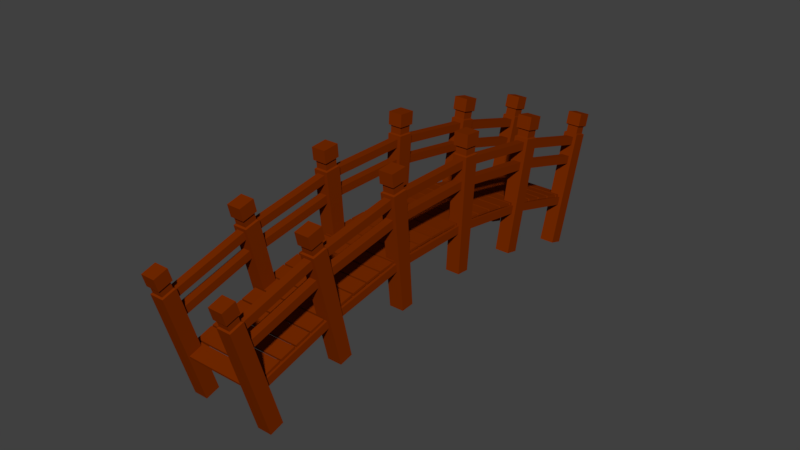 # Source: WoodenBridge.blend  (saved by Blender 2.78.0; exported with 4.5.12 LTS)
import bpy
from mathutils import Matrix  # noqa: F401  (used for matrix-valued properties, if any)

bpy.ops.wm.read_factory_settings(use_empty=True)
scene = bpy.context.scene
scene.name = 'Scene'

# ---- collections
col_collection_1 = bpy.data.collections.new('Collection 1'); scene.collection.children.link(col_collection_1)

# ---- materials (node trees are filled in below, after node groups)
mat_woodenbridge = bpy.data.materials.new('WoodenBridge')
mat_woodenbridge.alpha_threshold = 0.0
mat_woodenbridge.use_transparent_shadow = False
mat_woodenbridge.diffuse_color = (0.1833, 0.02328, 0.0, 1.0)
mat_woodenbridge.roughness = 0.5

# ---- material node trees

# ---- world
world_world = bpy.data.worlds.new('World'); scene.world = world_world
world_world.color = (0.05088, 0.05088, 0.05088)
world_world.use_sun_shadow = False
world_world.sun_shadow_jitter_overblur = 0.0
world_world.cycles.sampling_method = 'MANUAL'

# ---- meshes
me_circle = bpy.data.meshes.new('Circle')
me_circle.from_pydata([(0.1335, -1.134, -1.24), (0.1335, -1.134, 2.192), (-0.2335, -1.134, -1.24), (-0.2335, -1.134, 2.192), (0.1335, -0.7665, -1.24), (0.1335, -0.7665, 2.192), (-0.2335, -0.7665, -1.24), (-0.2335, -0.7665, 2.192), (0.1335, -1.134, 1.655), (0.1335, -1.134, 1.87), (-0.2335, -1.134, 1.87), (-0.2335, -1.134, 1.655), (-0.2335, -0.7665, 1.87), (-0.2335, -0.7665, 1.655), (0.1335, -0.7665, 1.87), (0.1335, -0.7665, 1.655), (0.09466, -1.095, 1.677), (0.09466, -1.095, 1.847), (-0.1947, -1.095, 1.847), (-0.1947, -1.095, 1.677), (-0.1947, -0.8053, 1.847), (-0.1947, -0.8053, 1.677), (0.09466, -0.8053, 1.847), (0.09466, -0.8053, 1.677), (0.1335, 0.7665, -1.24), (0.1335, 0.7665, 2.192), (-0.2335, 0.7665, -1.24), (-0.2335, 0.7665, 2.192), (0.1335, 1.134, -1.24), (0.1335, 1.134, 2.192), (-0.2335, 1.134, -1.24), (-0.2335, 1.134, 2.192), (0.1335, 0.7665, 1.655), (0.1335, 0.7665, 1.87), (-0.2335, 0.7665, 1.87), (-0.2335, 0.7665, 1.655), (-0.2335, 1.134, 1.87), (-0.2335, 1.134, 1.655), (0.1335, 1.134, 1.87), (0.1335, 1.134, 1.655), (0.09466, 0.8053, 1.677), (0.09466, 0.8053, 1.847), (-0.1947, 0.8053, 1.847), (-0.1947, 0.8053, 1.677), (-0.1947, 1.095, 1.847), (-0.1947, 1.095, 1.677), (0.09466, 1.095, 1.847), (0.09466, 1.095, 1.677)], [], [(9, 1, 3, 10), (10, 3, 7, 12), (12, 7, 5, 14), (14, 5, 1, 9), (2, 6, 4, 0), (7, 3, 1, 5), (4, 15, 8, 0), (8, 15, 23, 16), (6, 13, 15, 4), (15, 13, 21, 23), (2, 11, 13, 6), (13, 11, 19, 21), (0, 8, 11, 2), (11, 8, 16, 19), (23, 22, 17, 16), (21, 20, 22, 23), (19, 18, 20, 21), (16, 17, 18, 19), (9, 10, 18, 17), (10, 12, 20, 18), (12, 14, 22, 20), (14, 9, 17, 22), (33, 25, 27, 34), (34, 27, 31, 36), (36, 31, 29, 38), (38, 29, 25, 33), (26, 30, 28, 24), (31, 27, 25, 29), (28, 39, 32, 24), (32, 39, 47, 40), (30, 37, 39, 28), (39, 37, 45, 47), (26, 35, 37, 30), (37, 35, 43, 45), (24, 32, 35, 26), (35, 32, 40, 43), (47, 46, 41, 40), (45, 44, 46, 47), (43, 42, 44, 45), (40, 41, 42, 43), (33, 34, 42, 41), (34, 36, 44, 42), (36, 38, 46, 44), (38, 33, 41, 46)])
_uv = me_circle.uv_layers.new(name='UVMap')
_uv.uv.foreach_set('vector', [0.0, 0.0, 0.0, 0.0, 0.0, 0.0, 0.0, 0.0, 0.0, 0.0, 0.0, 0.0, 0.0, 0.0, 0.0, 0.0, 0.0, 0.0, 0.0, 0.0, 0.0, 0.0, 0.0, 0.0, 0.0, 0.0, 0.0, 0.0, 0.0, 0.0, 0.0, 0.0, 0.0, 0.0, 0.0, 0.0, 0.0, 0.0, 0.0, 0.0, 0.0, 0.0, 0.0, 0.0, 0.0, 0.0, 0.0, 0.0, 0.0, 0.0, 0.0, 0.0, 0.0, 0.0, 0.0, 0.0, 0.0, 0.0, 0.0, 0.0, 0.0, 0.0, 0.0, 0.0, 0.0, 0.0, 0.0, 0.0, 0.0, 0.0, 0.0, 0.0, 0.0, 0.0, 0.0, 0.0, 0.0, 0.0, 0.0, 0.0, 0.0, 0.0, 0.0, 0.0, 0.0, 0.0, 0.0, 0.0, 0.0, 0.0, 0.0, 0.0, 0.0, 0.0, 0.0, 0.0, 0.0, 0.0, 0.0, 0.0, 0.0, 0.0, 0.0, 0.0, 0.0, 0.0, 0.0, 0.0, 0.0, 0.0, 0.0, 0.0, 0.0, 0.0, 0.0, 0.0, 0.0, 0.0, 0.0, 0.0, 0.0, 0.0, 0.0, 0.0, 0.0, 0.0, 0.0, 0.0, 0.0, 0.0, 0.0, 0.0, 0.0, 0.0, 0.0, 0.0, 0.0, 0.0, 0.0, 0.0, 0.0, 0.0, 0.0, 0.0, 0.0, 0.0, 0.0, 0.0, 0.0, 0.0, 0.0, 0.0, 0.0, 0.0, 0.0, 0.0, 0.0, 0.0, 0.0, 0.0, 0.0, 0.0, 0.0, 0.0, 0.0, 0.0, 0.0, 0.0, 0.0, 0.0, 0.0, 0.0, 0.0, 0.0, 0.0, 0.0, 0.0, 0.0, 0.0, 0.0, 0.0, 0.0, 0.0, 0.0, 0.0, 0.0, 0.0, 0.0, 0.0, 0.0, 0.0, 0.0, 0.0, 0.0, 0.0, 0.0, 0.0, 0.0, 0.0, 0.0, 0.0, 0.0, 0.0, 0.0, 0.0, 0.0, 0.0, 0.0, 0.0, 0.0, 0.0, 0.0, 0.0, 0.0, 0.0, 0.0, 0.0, 0.0, 0.0, 0.0, 0.0, 0.0, 0.0, 0.0, 0.0, 0.0, 0.0, 0.0, 0.0, 0.0, 0.0, 0.0, 0.0, 0.0, 0.0, 0.0, 0.0, 0.0, 0.0, 0.0, 0.0, 0.0, 0.0, 0.0, 0.0, 0.0, 0.0, 0.0, 0.0, 0.0, 0.0, 0.0, 0.0, 0.0, 0.0, 0.0, 0.0, 0.0, 0.0, 0.0, 0.0, 0.0, 0.0, 0.0, 0.0, 0.0, 0.0, 0.0, 0.0, 0.0, 0.0, 0.0, 0.0, 0.0, 0.0, 0.0, 0.0, 0.0, 0.0, 0.0, 0.0, 0.0, 0.0, 0.0, 0.0, 0.0, 0.0, 0.0, 0.0, 0.0, 0.0, 0.0, 0.0, 0.0, 0.0, 0.0, 0.0, 0.0, 0.0, 0.0, 0.0, 0.0, 0.0, 0.0, 0.0, 0.0, 0.0, 0.0, 0.0, 0.0, 0.0, 0.0, 0.0, 0.0, 0.0, 0.0, 0.0, 0.0, 0.0, 0.0, 0.0, 0.0, 0.0, 0.0, 0.0, 0.0, 0.0, 0.0, 0.0, 0.0, 0.0, 0.0, 0.0, 0.0, 0.0, 0.0, 0.0, 0.0, 0.0, 0.0, 0.0, 0.0, 0.0, 0.0, 0.0, 0.0, 0.0, 0.0, 0.0, 0.0, 0.0, 0.0])
me_circle.materials.append(mat_woodenbridge)
me_circle.use_remesh_preserve_volume = False
me_circle.use_remesh_preserve_attributes = False
me_circle.use_mirror_vertex_groups = False
me_circle.update()
me_circle_001 = bpy.data.meshes.new('Circle.001')
me_circle_001.from_pydata([(-0.2, 1.0, -0.03), (-0.2, 1.0, 0.03), (0.2, 1.0, -0.03), (0.2, 1.0, 0.03), (-0.2, -1.0, -0.03), (-0.2, -1.0, 0.03), (0.2, -1.0, -0.03), (0.2, -1.0, 0.03)], [], [(0, 1, 3, 2), (2, 3, 7, 6), (6, 7, 5, 4), (4, 5, 1, 0), (2, 6, 4, 0), (7, 3, 1, 5)])
_uv = me_circle_001.uv_layers.new(name='UVMap')
_uv.uv.foreach_set('vector', [0.0, 0.0, 0.0, 0.0, 0.0, 0.0, 0.0, 0.0, 0.0, 0.0, 0.0, 0.0, 0.0, 0.0, 0.0, 0.0, 0.0, 0.0, 0.0, 0.0, 0.0, 0.0, 0.0, 0.0, 0.0, 0.0, 0.0, 0.0, 0.0, 0.0, 0.0, 0.0, 0.0, 0.0, 0.0, 0.0, 0.0, 0.0, 0.0, 0.0, 0.0, 0.0, 0.0, 0.0, 0.0, 0.0, 0.0, 0.0])
me_circle_001.materials.append(mat_woodenbridge)
me_circle_001.use_remesh_preserve_volume = False
me_circle_001.use_remesh_preserve_attributes = False
me_circle_001.use_mirror_vertex_groups = False
me_circle_001.update()
me_cube = bpy.data.meshes.new('Cube')
me_cube.from_pydata([(2.05, -1.05, 0.8757), (2.05, -1.05, 1.076), (2.05, -0.85, 0.8757), (2.05, -0.85, 1.076), (-0.05, -1.05, 0.8757), (-0.05, -1.05, 1.076), (-0.05, -0.85, 0.8757), (-0.05, -0.85, 1.076), (2.05, -1.05, 1.376), (2.05, -1.05, 1.576), (2.05, -0.85, 1.376), (2.05, -0.85, 1.576), (-0.05, -1.05, 1.376), (-0.05, -1.05, 1.576), (-0.05, -0.85, 1.376), (-0.05, -0.85, 1.576), (2.05, -1.05, -0.2243), (2.05, -1.05, -0.02427), (2.05, -0.85, -0.2243), (2.05, -0.85, -0.02427), (-0.05, -1.05, -0.2243), (-0.05, -1.05, -0.02427), (-0.05, -0.85, -0.2243), (-0.05, -0.85, -0.02427)], [], [(0, 2, 3, 1), (2, 6, 7, 3), (6, 4, 5, 7), (4, 0, 1, 5), (2, 0, 4, 6), (7, 5, 1, 3), (8, 10, 11, 9), (10, 14, 15, 11), (14, 12, 13, 15), (12, 8, 9, 13), (10, 8, 12, 14), (15, 13, 9, 11), (16, 18, 19, 17), (18, 22, 23, 19), (22, 20, 21, 23), (20, 16, 17, 21), (18, 16, 20, 22), (23, 21, 17, 19)])
me_cube.materials.append(mat_woodenbridge)
me_cube.use_remesh_preserve_volume = False
me_cube.use_remesh_preserve_attributes = False
me_cube.use_mirror_vertex_groups = False
me_cube.update()

# ---- curves / text
cu_beziercurve = bpy.data.curves.new('BezierCurve', 'CURVE')
cu_beziercurve.dimensions = '3D'
_sp = cu_beziercurve.splines.new('BEZIER'); _sp.bezier_points.add(2)
_sp.bezier_points.foreach_set('co', [4.371e-08, 0.0, 0.0, 8.196e-09, 5.5, 1.0, -4.371e-08, 11.0, 0.0])
_sp.bezier_points.foreach_set('handle_left', [4.371e-08, -1.914, -0.5797, 2.732e-08, 3.541, 1.0, -3.278e-08, 9.019, 0.6])
_sp.bezier_points.foreach_set('handle_right', [4.371e-08, 1.981, 0.6, -1.093e-08, 7.459, 1.0, -5.427e-08, 12.91, -0.5797])
for _p, _l, _r in zip(_sp.bezier_points, ['ALIGNED', 'FREE', 'ALIGNED'], ['ALIGNED', 'FREE', 'ALIGNED']): _p.handle_left_type = _l; _p.handle_right_type = _r
_sp.order_u = 0
_sp.order_v = 0
cu_beziercurve.use_path = True
cu_beziercurve.use_path_clamp = True
cu_beziercurve.bevel_resolution = 0
cu_beziercurve.fill_mode = 'HALF'

# ---- objects
ob_mirror_point = bpy.data.objects.new('Mirror Point', None)
ob_beziercurve = bpy.data.objects.new('BezierCurve', cu_beziercurve)
ob_woodenbridges_supports = bpy.data.objects.new('WoodenBridges_Supports', me_circle)
ob_woodenbridge_planks = bpy.data.objects.new('WoodenBridge_Planks', me_circle_001)
ob_woodenbridge_joint = bpy.data.objects.new('WoodenBridge_Joint', me_cube)

# ---- transforms, parenting, visibility, modifiers, constraints
ob_mirror_point.location = (0.0, 0.0, 0.0)
ob_mirror_point.empty_image_offset = (0.0, 0.0)
ob_mirror_point.lineart.crease_threshold = 0.0
ob_beziercurve.location = (0.0, 0.0, 0.0)
ob_beziercurve.lineart.crease_threshold = 0.0
ob_woodenbridges_supports.location = (0.0, 0.0, 0.0)
ob_woodenbridges_supports.lineart.crease_threshold = 0.0
_m = ob_woodenbridges_supports.modifiers.new('Array', 'ARRAY')
_m.fit_type = 'FIT_CURVE'
_m.count = 7
_m.fit_length = 35.2
_m.curve = ob_beziercurve
_m.use_constant_offset = True
_m.constant_offset_displace = (2.228, 0.0, 0.0)
_m.use_relative_offset = False
_m.relative_offset_displace = (8.2, 0.0, 0.0)
_m = ob_woodenbridges_supports.modifiers.new('Curve', 'CURVE')
_m.object = ob_beziercurve
ob_woodenbridge_planks.location = (0.0, 0.0, 0.0)
ob_woodenbridge_planks.lineart.crease_threshold = 0.0
_m = ob_woodenbridge_planks.modifiers.new('Array', 'ARRAY')
_m.fit_type = 'FIT_CURVE'
_m.count = 1
_m.curve = ob_beziercurve
_m.constant_offset_displace = (-0.2, 0.0, 0.0)
_m.relative_offset_displace = (1.1, 0.0, 0.0)
_m = ob_woodenbridge_planks.modifiers.new('Curve', 'CURVE')
_m.object = ob_beziercurve
ob_woodenbridge_joint.location = (0.0, 0.0, 0.0)
ob_woodenbridge_joint.lineart.crease_threshold = 0.0
_m = ob_woodenbridge_joint.modifiers.new('Array', 'ARRAY')
_m.fit_type = 'FIT_CURVE'
_m.curve = ob_beziercurve
_m.constant_offset_displace = (0.02, 0.0, 0.0)
_m.relative_offset_displace = (1.07, 0.0, 0.0)
_m = ob_woodenbridge_joint.modifiers.new('Curve', 'CURVE')
_m.object = ob_beziercurve
_m = ob_woodenbridge_joint.modifiers.new('Mirror', 'MIRROR')
_m.mirror_object = ob_mirror_point

# ---- collection membership
col_collection_1.objects.link(ob_mirror_point)
col_collection_1.objects.link(ob_beziercurve)
col_collection_1.objects.link(ob_woodenbridges_supports)
col_collection_1.objects.link(ob_woodenbridge_planks)
col_collection_1.objects.link(ob_woodenbridge_joint)

# ---- scene / render settings (as saved in the file)
scene.frame_start = 1; scene.frame_end = 250; scene.frame_set(1)
scene.render.engine = 'BLENDER_EEVEE_NEXT'
scene.render.resolution_percentage = 50
scene.render.dither_intensity = 0.0
scene.cycles.use_denoising = False
scene.cycles.samples = 128
scene.cycles.sampling_pattern = 'TABULATED_SOBOL'
scene.cycles.light_sampling_threshold = 0.0
scene.cycles.use_adaptive_sampling = False
scene.cycles.use_light_tree = False
scene.cycles.blur_glossy = 0.0
scene.cycles.sample_clamp_indirect = 0.0
scene.view_settings.view_transform = 'Standard'
bpy.context.view_layer.update()

# ---- added for rendering (the .blend has no active camera and no usable light): camera, sun
cam_auto = bpy.data.cameras.new('AutoCamera')
cam_auto.lens = 50.0
cam_auto.sensor_width = 36.0
cam_auto.clip_end = 1000.0
ob_auto_camera = bpy.data.objects.new('AutoCamera', cam_auto)
scene.collection.objects.link(ob_auto_camera)
ob_auto_camera.location = (14.4675, -11.861, 12.5276)
ob_auto_camera.rotation_euler = (1.09748, -7.21219e-08, 0.694738)
scene.camera = ob_auto_camera
light_auto_sun = bpy.data.lights.new('AutoSun', 'SUN')
light_auto_sun.energy = 3.0
light_auto_sun.angle = 0.0523599
ob_auto_sun = bpy.data.objects.new('AutoSun', light_auto_sun)
scene.collection.objects.link(ob_auto_sun)
ob_auto_sun.rotation_euler = (0.872665, 0.174533, 0.523599)
bpy.context.view_layer.update()
